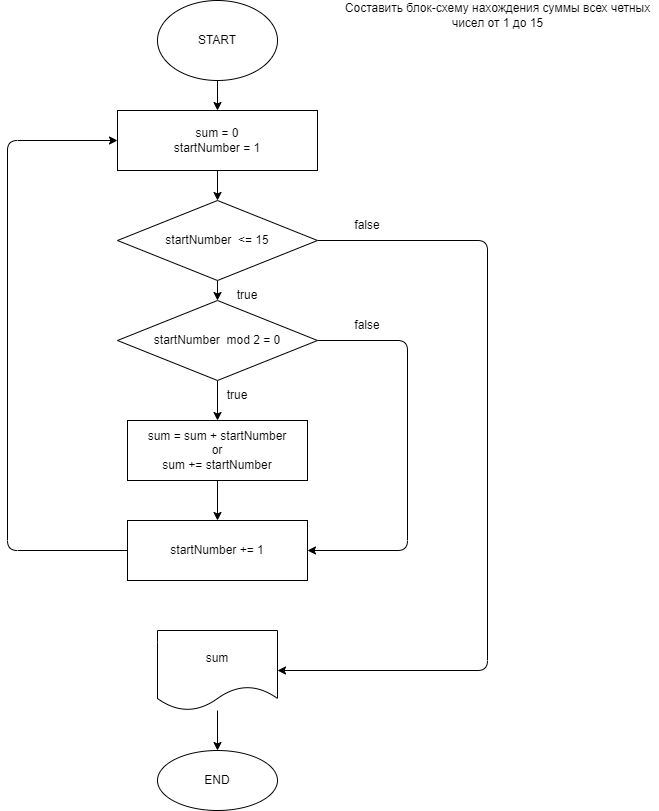

The diagram above was exported from draw.io. Its source (the exported page's mxGraphModel, read from the mxfile embedded in the PNG):
<mxGraphModel dx="569" dy="589" grid="1" gridSize="10" guides="1" tooltips="1" connect="1" arrows="1" fold="1" page="1" pageScale="1" pageWidth="827" pageHeight="1169" math="0" shadow="0">
  <root>
    <mxCell id="0" />
    <mxCell id="1" parent="0" />
    <mxCell id="5" style="edgeStyle=none;html=1;exitX=0.5;exitY=1;exitDx=0;exitDy=0;entryX=0.5;entryY=0;entryDx=0;entryDy=0;" edge="1" parent="1" source="2" target="4">
      <mxGeometry relative="1" as="geometry" />
    </mxCell>
    <mxCell id="2" value="START" style="ellipse;whiteSpace=wrap;html=1;" vertex="1" parent="1">
      <mxGeometry x="310" y="20" width="120" height="80" as="geometry" />
    </mxCell>
    <mxCell id="3" value="Cоставить блок-схему нахождения суммы всех четных&lt;br&gt;чисел от 1 до 15" style="text;html=1;align=center;verticalAlign=middle;resizable=0;points=[];autosize=1;strokeColor=none;fillColor=none;" vertex="1" parent="1">
      <mxGeometry x="490" y="20" width="320" height="30" as="geometry" />
    </mxCell>
    <mxCell id="8" style="edgeStyle=none;html=1;exitX=0.5;exitY=1;exitDx=0;exitDy=0;entryX=0.5;entryY=0;entryDx=0;entryDy=0;" edge="1" parent="1" source="4" target="7">
      <mxGeometry relative="1" as="geometry" />
    </mxCell>
    <mxCell id="4" value="sum = 0&lt;br&gt;startNumber = 1" style="rounded=0;whiteSpace=wrap;html=1;" vertex="1" parent="1">
      <mxGeometry x="270" y="130" width="200" height="60" as="geometry" />
    </mxCell>
    <mxCell id="10" value="" style="edgeStyle=none;html=1;" edge="1" parent="1" source="7" target="9">
      <mxGeometry relative="1" as="geometry" />
    </mxCell>
    <mxCell id="20" style="edgeStyle=none;html=1;exitX=1;exitY=0.5;exitDx=0;exitDy=0;entryX=1;entryY=0.5;entryDx=0;entryDy=0;" edge="1" parent="1" source="7" target="16">
      <mxGeometry relative="1" as="geometry">
        <Array as="points">
          <mxPoint x="640" y="260" />
          <mxPoint x="640" y="690" />
        </Array>
      </mxGeometry>
    </mxCell>
    <mxCell id="7" value="startNumber&amp;nbsp; &amp;lt;= 15" style="rhombus;whiteSpace=wrap;html=1;" vertex="1" parent="1">
      <mxGeometry x="270" y="220" width="200" height="80" as="geometry" />
    </mxCell>
    <mxCell id="12" value="" style="edgeStyle=none;html=1;" edge="1" parent="1" source="9" target="11">
      <mxGeometry relative="1" as="geometry" />
    </mxCell>
    <mxCell id="21" style="edgeStyle=none;html=1;exitX=1;exitY=0.5;exitDx=0;exitDy=0;entryX=1;entryY=0.5;entryDx=0;entryDy=0;" edge="1" parent="1" source="9" target="13">
      <mxGeometry relative="1" as="geometry">
        <Array as="points">
          <mxPoint x="560" y="360" />
          <mxPoint x="560" y="570" />
        </Array>
      </mxGeometry>
    </mxCell>
    <mxCell id="9" value="startNumber&amp;nbsp; mod 2 = 0" style="rhombus;whiteSpace=wrap;html=1;" vertex="1" parent="1">
      <mxGeometry x="270" y="320" width="200" height="80" as="geometry" />
    </mxCell>
    <mxCell id="14" value="" style="edgeStyle=none;html=1;" edge="1" parent="1" source="11" target="13">
      <mxGeometry relative="1" as="geometry" />
    </mxCell>
    <mxCell id="11" value="sum = sum + startNumber&lt;br&gt;or&lt;br&gt;sum += startNumber" style="whiteSpace=wrap;html=1;" vertex="1" parent="1">
      <mxGeometry x="280" y="440" width="180" height="60" as="geometry" />
    </mxCell>
    <mxCell id="15" style="edgeStyle=none;html=1;exitX=0;exitY=0.5;exitDx=0;exitDy=0;entryX=0;entryY=0.5;entryDx=0;entryDy=0;" edge="1" parent="1" source="13" target="4">
      <mxGeometry relative="1" as="geometry">
        <Array as="points">
          <mxPoint x="160" y="570" />
          <mxPoint x="160" y="160" />
        </Array>
      </mxGeometry>
    </mxCell>
    <mxCell id="13" value="startNumber += 1" style="whiteSpace=wrap;html=1;" vertex="1" parent="1">
      <mxGeometry x="280" y="540" width="180" height="60" as="geometry" />
    </mxCell>
    <mxCell id="18" value="" style="edgeStyle=none;html=1;" edge="1" parent="1" source="16" target="17">
      <mxGeometry relative="1" as="geometry" />
    </mxCell>
    <mxCell id="16" value="sum" style="shape=document;whiteSpace=wrap;html=1;boundedLbl=1;" vertex="1" parent="1">
      <mxGeometry x="310" y="650" width="120" height="80" as="geometry" />
    </mxCell>
    <mxCell id="17" value="END" style="ellipse;whiteSpace=wrap;html=1;" vertex="1" parent="1">
      <mxGeometry x="310" y="770" width="120" height="60" as="geometry" />
    </mxCell>
    <mxCell id="22" value="false" style="text;html=1;strokeColor=none;fillColor=none;align=center;verticalAlign=middle;whiteSpace=wrap;rounded=0;" vertex="1" parent="1">
      <mxGeometry x="490" y="230" width="60" height="30" as="geometry" />
    </mxCell>
    <mxCell id="23" value="false" style="text;html=1;strokeColor=none;fillColor=none;align=center;verticalAlign=middle;whiteSpace=wrap;rounded=0;" vertex="1" parent="1">
      <mxGeometry x="490" y="330" width="60" height="30" as="geometry" />
    </mxCell>
    <mxCell id="24" value="true" style="text;html=1;strokeColor=none;fillColor=none;align=center;verticalAlign=middle;whiteSpace=wrap;rounded=0;" vertex="1" parent="1">
      <mxGeometry x="370" y="300" width="60" height="30" as="geometry" />
    </mxCell>
    <mxCell id="25" value="true" style="text;html=1;strokeColor=none;fillColor=none;align=center;verticalAlign=middle;whiteSpace=wrap;rounded=0;" vertex="1" parent="1">
      <mxGeometry x="360" y="400" width="60" height="30" as="geometry" />
    </mxCell>
  </root>
</mxGraphModel>